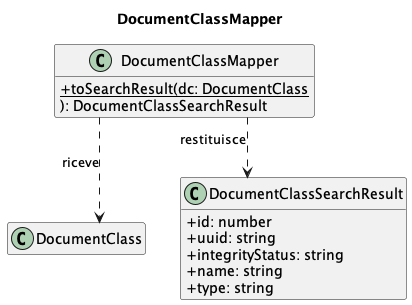

The diagram above was rendered by PlantUML. Its source (embedded in the PNG):
@startuml
title DocumentClassMapper

skinparam classAttributeIconSize 0
skinparam linetype ortho
hide empty members

class DocumentClassMapper {
    + {static} toSearchResult(dc: DocumentClass
    ): DocumentClassSearchResult
}
class DocumentClass
class DocumentClassSearchResult {
    + id: number
    + uuid: string
    + integrityStatus: string
    + name: string
    + type: string
}

DocumentClassMapper ..> DocumentClass           : riceve
DocumentClassMapper ..> DocumentClassSearchResult : restituisce

@enduml